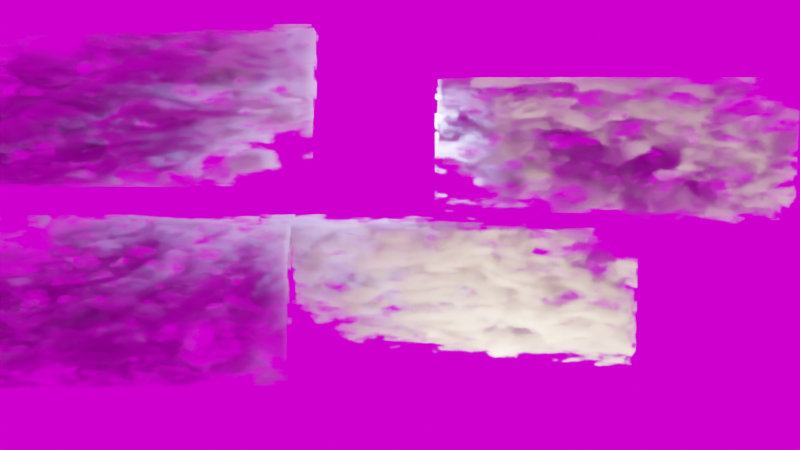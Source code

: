 # Source: Clouds.blend  (saved by Blender 2.83.19; exported with 4.5.12 LTS)
import bpy
from mathutils import Matrix  # noqa: F401  (used for matrix-valued properties, if any)

bpy.ops.wm.read_factory_settings(use_empty=True)
scene = bpy.context.scene
scene.name = 'Scene'

# ---- collections
col_collection = bpy.data.collections.new('Collection'); scene.collection.children.link(col_collection)

# ---- images (referenced by path relative to the original .blend; pixels are not part of the script)
import os
ASSET_DIR = os.environ.get("B2B_ASSET_DIR", "")  # directory of the original .blend (textures are referenced by path, not embedded)
HERE = os.path.dirname(os.path.abspath(__file__))  # packed textures are extracted next to this script under _unpacked/

def load_image(name, relpath, width, height, colorspace="sRGB"):
    """Load a texture the original file referenced (path relative to the .blend, or extracted next to this script)."""
    p = next((c for c in (os.path.join(HERE, relpath), os.path.join(ASSET_DIR, relpath)) if relpath and os.path.exists(c)), "")
    if p:
        img = bpy.data.images.load(p, check_existing=True)
        img.name = name
    else:  # same state as the original file: an image datablock whose file is absent (Cycles renders it pink)
        img = bpy.data.images.new(name, width, height)
        img.source = "FILE"
        img.filepath = "//" + (relpath or name)
    img.colorspace_settings.name = colorspace
    return img
img_table_mountain_1_2k_hdr = load_image('table_mountain_1_2k.hdr', 'table_mountain_1_2k.hdr', 1024, 1024, 'Linear Rec.709')

# ---- materials (node trees are filled in below, after node groups)
mat_material = bpy.data.materials.new('Material')
mat_material.alpha_threshold = 0.0
mat_material.use_transparent_shadow = False
mat_material.line_color = (0.0, 0.0, 0.0, 1.0)

# ---- material node trees
mat_material.use_nodes = True; mat_material.node_tree.nodes.clear()
_N = mat_material.node_tree.nodes; _L = mat_material.node_tree.links
n0 = _N.new('ShaderNodeOutputMaterial'); n0.name = 'Material Output'; n0.location = (1154, 300)
n1 = _N.new('ShaderNodeTexGradient'); n1.name = 'Gradient Texture'; n1.location = (74, 297)
n1.gradient_type = 'QUADRATIC_SPHERE'
n2 = _N.new('ShaderNodeVolumePrincipled'); n2.name = 'Principled Volume'; n2.location = (834, 362)
n2.inputs[0].default_value = (1.0, 1.0, 1.0, 1.0)
n3 = _N.new('ShaderNodeMath'); n3.name = 'Math'; n3.location = (614, 299)
n3.operation = 'MULTIPLY'
n3.inputs[1].default_value = 200.0
n3.inputs[2].default_value = 0.0
n4 = _N.new('ShaderNodeTexCoord'); n4.name = 'Texture Coordinate'; n4.location = (-684, 345)
n5 = _N.new('ShaderNodeTexNoise'); n5.name = 'Noise Texture'; n5.location = (-689, 77)
n5.noise_dimensions = '4D'
n5.inputs[2].default_value = 6.1
n5.inputs[3].default_value = 5.8
n6 = _N.new('ShaderNodeMath'); n6.name = 'Math.001'; n6.location = (-440, 263)
n6.inputs[2].default_value = 0.0
n7 = _N.new('ShaderNodeObjectInfo'); n7.name = 'Object Info'; n7.location = (-933, 90)
n8 = _N.new('ShaderNodeMapping'); n8.name = 'Mapping'; n8.location = (-217, 304)
n8.width = 240
n8.inputs[1].default_value = (-4.4, -5.5, -5.2)
n8.inputs[3].default_value = (5.0, 5.0, 5.0)
n9 = _N.new('ShaderNodeValToRGB'); n9.name = 'ColorRamp'; n9.location = (248, 323)
while len(n9.color_ramp.elements) > 1: n9.color_ramp.elements.remove(n9.color_ramp.elements[-1])
n9.color_ramp.elements[0].position = 0.0; n9.color_ramp.elements[0].color = (0.0, 0.0, 0.0, 1.0)
_e = n9.color_ramp.elements.new(1.0); _e.color = (1.0, 1.0, 1.0, 1.0)
_L.new(n8.outputs[0], n1.inputs[0])
_L.new(n4.outputs[0], n6.inputs[0])
_L.new(n2.outputs[0], n0.inputs[1])
_L.new(n1.outputs[0], n9.inputs[0])
_L.new(n3.outputs[0], n2.inputs[2])
_L.new(n6.outputs[0], n8.inputs[0])
_L.new(n5.outputs[0], n6.inputs[1])
_L.new(n9.outputs[0], n3.inputs[0])
_L.new(n7.outputs[5], n5.inputs[1])
n0.is_active_output = True

# ---- world
world_world = bpy.data.worlds.new('World'); scene.world = world_world
world_world.use_nodes = True; world_world.node_tree.nodes.clear()
_N = world_world.node_tree.nodes; _L = world_world.node_tree.links
n0 = _N.new('ShaderNodeOutputWorld'); n0.name = 'World Output'; n0.location = (300, 300)
n1 = _N.new('ShaderNodeBackground'); n1.name = 'Background'; n1.location = (10, 300)
n2 = _N.new('ShaderNodeTexEnvironment'); n2.name = 'Environment Texture'; n2.location = (-280, 275)
n2.image = img_table_mountain_1_2k_hdr
_L.new(n2.outputs[0], n1.inputs[0])
_L.new(n1.outputs[0], n0.inputs[0])
n0.is_active_output = True
world_world.color = (0.05088, 0.05088, 0.05088)
world_world.use_sun_shadow = False
world_world.sun_shadow_jitter_overblur = 0.0

# ---- cameras
cam_camera = bpy.data.cameras.new('Camera')
cam_camera.clip_end = 100.0
cam_camera.ortho_scale = 7.314

# ---- lights
light_light = bpy.data.lights.new('Light', 'AREA')
light_light.color = (0.3663, 0.3247, 1.0)
light_light.transmission_factor = 0.0
light_light.energy = 1963.0
light_light.shadow_soft_size = 0.1
light_light.shadow_maximum_resolution = 0.006
light_light.use_absolute_resolution = True
light_light.shape = 'RECTANGLE'
light_light.size = 0.1
light_light.size_y = 0.1
light_light_001 = bpy.data.lights.new('Light.001', 'AREA')
light_light_001.color = (1.0, 0.7269, 0.4173)
light_light_001.transmission_factor = 0.0
light_light_001.energy = 2356.0
light_light_001.shadow_soft_size = 0.1
light_light_001.shadow_maximum_resolution = 0.006
light_light_001.use_absolute_resolution = True
light_light_001.shape = 'RECTANGLE'
light_light_001.size = 0.1
light_light_001.size_y = 0.1

# ---- meshes
me_cube = bpy.data.meshes.new('Cube')
me_cube.from_pydata([(1.0, 1.0, 1.0), (1.0, 1.0, -1.0), (1.0, -1.0, 1.0), (1.0, -1.0, -1.0), (-1.0, 1.0, 1.0), (-1.0, 1.0, -1.0), (-1.0, -1.0, 1.0), (-1.0, -1.0, -1.0)], [], [(0, 4, 6, 2), (3, 2, 6, 7), (7, 6, 4, 5), (5, 1, 3, 7), (1, 0, 2, 3), (5, 4, 0, 1)])
_uv = me_cube.uv_layers.new(name='UVMap')
_uv.uv.foreach_set('vector', [0.625, 0.5, 0.875, 0.5, 0.875, 0.75, 0.625, 0.75, 0.375, 0.75, 0.625, 0.75, 0.625, 1.0, 0.375, 1.0, 0.375, 0.0, 0.625, 0.0, 0.625, 0.25, 0.375, 0.25, 0.125, 0.5, 0.375, 0.5, 0.375, 0.75, 0.125, 0.75, 0.375, 0.5, 0.625, 0.5, 0.625, 0.75, 0.375, 0.75, 0.375, 0.25, 0.625, 0.25, 0.625, 0.5, 0.375, 0.5])
me_cube.materials.append(mat_material)
me_cube.use_remesh_preserve_volume = False
me_cube.use_remesh_preserve_attributes = False
me_cube.use_mirror_vertex_groups = False
me_cube.update()
me_cube_001 = bpy.data.meshes.new('Cube.001')
me_cube_001.from_pydata([(1.0, 1.0, 1.0), (1.0, 1.0, -1.0), (1.0, -1.0, 1.0), (1.0, -1.0, -1.0), (-1.0, 1.0, 1.0), (-1.0, 1.0, -1.0), (-1.0, -1.0, 1.0), (-1.0, -1.0, -1.0)], [], [(0, 4, 6, 2), (3, 2, 6, 7), (7, 6, 4, 5), (5, 1, 3, 7), (1, 0, 2, 3), (5, 4, 0, 1)])
_uv = me_cube_001.uv_layers.new(name='UVMap')
_uv.uv.foreach_set('vector', [0.625, 0.5, 0.875, 0.5, 0.875, 0.75, 0.625, 0.75, 0.375, 0.75, 0.625, 0.75, 0.625, 1.0, 0.375, 1.0, 0.375, 0.0, 0.625, 0.0, 0.625, 0.25, 0.375, 0.25, 0.125, 0.5, 0.375, 0.5, 0.375, 0.75, 0.125, 0.75, 0.375, 0.5, 0.625, 0.5, 0.625, 0.75, 0.375, 0.75, 0.375, 0.25, 0.625, 0.25, 0.625, 0.5, 0.375, 0.5])
me_cube_001.materials.append(mat_material)
me_cube_001.use_remesh_preserve_volume = False
me_cube_001.use_remesh_preserve_attributes = False
me_cube_001.use_mirror_vertex_groups = False
me_cube_001.update()
me_cube_002 = bpy.data.meshes.new('Cube.002')
me_cube_002.from_pydata([(1.0, 1.0, 1.0), (1.0, 1.0, -1.0), (1.0, -1.0, 1.0), (1.0, -1.0, -1.0), (-1.0, 1.0, 1.0), (-1.0, 1.0, -1.0), (-1.0, -1.0, 1.0), (-1.0, -1.0, -1.0)], [], [(0, 4, 6, 2), (3, 2, 6, 7), (7, 6, 4, 5), (5, 1, 3, 7), (1, 0, 2, 3), (5, 4, 0, 1)])
_uv = me_cube_002.uv_layers.new(name='UVMap')
_uv.uv.foreach_set('vector', [0.625, 0.5, 0.875, 0.5, 0.875, 0.75, 0.625, 0.75, 0.375, 0.75, 0.625, 0.75, 0.625, 1.0, 0.375, 1.0, 0.375, 0.0, 0.625, 0.0, 0.625, 0.25, 0.375, 0.25, 0.125, 0.5, 0.375, 0.5, 0.375, 0.75, 0.125, 0.75, 0.375, 0.5, 0.625, 0.5, 0.625, 0.75, 0.375, 0.75, 0.375, 0.25, 0.625, 0.25, 0.625, 0.5, 0.375, 0.5])
me_cube_002.materials.append(mat_material)
me_cube_002.use_remesh_preserve_volume = False
me_cube_002.use_remesh_preserve_attributes = False
me_cube_002.use_mirror_vertex_groups = False
me_cube_002.update()
me_cube_003 = bpy.data.meshes.new('Cube.003')
me_cube_003.from_pydata([(1.0, 1.0, 1.0), (1.0, 1.0, -1.0), (1.0, -1.0, 1.0), (1.0, -1.0, -1.0), (-1.0, 1.0, 1.0), (-1.0, 1.0, -1.0), (-1.0, -1.0, 1.0), (-1.0, -1.0, -1.0)], [], [(0, 4, 6, 2), (3, 2, 6, 7), (7, 6, 4, 5), (5, 1, 3, 7), (1, 0, 2, 3), (5, 4, 0, 1)])
_uv = me_cube_003.uv_layers.new(name='UVMap')
_uv.uv.foreach_set('vector', [0.625, 0.5, 0.875, 0.5, 0.875, 0.75, 0.625, 0.75, 0.375, 0.75, 0.625, 0.75, 0.625, 1.0, 0.375, 1.0, 0.375, 0.0, 0.625, 0.0, 0.625, 0.25, 0.375, 0.25, 0.125, 0.5, 0.375, 0.5, 0.375, 0.75, 0.125, 0.75, 0.375, 0.5, 0.625, 0.5, 0.625, 0.75, 0.375, 0.75, 0.375, 0.25, 0.625, 0.25, 0.625, 0.5, 0.375, 0.5])
me_cube_003.materials.append(mat_material)
me_cube_003.use_remesh_preserve_volume = False
me_cube_003.use_remesh_preserve_attributes = False
me_cube_003.use_mirror_vertex_groups = False
me_cube_003.update()

# ---- objects
ob_cube = bpy.data.objects.new('Cube', me_cube)
ob_light = bpy.data.objects.new('Light', light_light)
ob_camera = bpy.data.objects.new('Camera', cam_camera)
ob_light_001 = bpy.data.objects.new('Light.001', light_light_001)
ob_cube_001 = bpy.data.objects.new('Cube.001', me_cube_001)
ob_cube_002 = bpy.data.objects.new('Cube.002', me_cube_002)
ob_cube_003 = bpy.data.objects.new('Cube.003', me_cube_003)

# ---- transforms, parenting, visibility, modifiers, constraints
ob_cube.location = (0.0, 0.0, 0.0)
ob_cube.scale = (3.575, 2.0, 1.5)
ob_cube.lock_rotations_4d = False
ob_cube.empty_display_type = 'ARROWS'
ob_cube.lineart.crease_threshold = 0.0
ob_light.location = (-4.326e-16, 2.579, 3.955)
ob_light.rotation_euler = (0.7488, 0.3616, 1.887)
ob_light.lock_rotations_4d = False
ob_light.empty_display_type = 'ARROWS'
ob_light.color = (0.0, 0.0, 0.0, 0.0)
ob_light.lineart.crease_threshold = 0.0
ob_camera.location = (-2.153, -24.15, 4.187)
ob_camera.rotation_euler = (1.456, -2.14e-06, -0.03974)
ob_camera.lock_rotations_4d = False
ob_camera.empty_display_type = 'ARROWS'
ob_camera.color = (0.0, 0.0, 0.0, 0.0)
ob_camera.display_type = 'WIRE'
ob_camera.lineart.crease_threshold = 0.0
ob_light_001.location = (2.29e-16, -2.779, -3.361)
ob_light_001.rotation_euler = (0.6995, 3.791, -0.3555)
ob_light_001.lock_rotations_4d = False
ob_light_001.empty_display_type = 'ARROWS'
ob_light_001.color = (0.0, 0.0, 0.0, 0.0)
ob_light_001.lineart.crease_threshold = 0.0
ob_cube_001.location = (-6.841, 0.2273, 4.006)
ob_cube_001.rotation_euler = (0.0, -0.0, 3.142)
ob_cube_001.scale = (3.826, 2.14, 1.605)
ob_cube_001.lock_rotations_4d = False
ob_cube_001.empty_display_type = 'ARROWS'
ob_cube_001.lineart.crease_threshold = 0.0
ob_cube_002.location = (3.305, 0.2344, 3.08)
ob_cube_002.scale = (3.575, 2.0, 1.5)
ob_cube_002.lock_rotations_4d = False
ob_cube_002.empty_display_type = 'ARROWS'
ob_cube_002.lineart.crease_threshold = 0.0
ob_cube_003.location = (-7.119, -0.6828, 0.01621)
ob_cube_003.rotation_euler = (0.0, -0.0, 3.142)
ob_cube_003.scale = (3.575, 2.0, 1.5)
ob_cube_003.lock_rotations_4d = False
ob_cube_003.empty_display_type = 'ARROWS'
ob_cube_003.lineart.crease_threshold = 0.0

# ---- collection membership
col_collection.objects.link(ob_cube)
col_collection.objects.link(ob_light)
col_collection.objects.link(ob_camera)
col_collection.objects.link(ob_light_001)
col_collection.objects.link(ob_cube_001)
col_collection.objects.link(ob_cube_002)
col_collection.objects.link(ob_cube_003)

# ---- scene / render settings (as saved in the file)
scene.camera = ob_camera
scene.frame_start = 1; scene.frame_end = 250; scene.frame_set(0)
scene.render.engine = 'BLENDER_EEVEE_NEXT'
scene.render.fps = 30
scene.render.film_transparent = True
scene.render.use_motion_blur = True
scene.cycles.feature_set = 'EXPERIMENTAL'
scene.cycles.samples = 32
scene.cycles.sampling_pattern = 'TABULATED_SOBOL'
scene.cycles.use_light_tree = False
scene.eevee.taa_samples = 32
scene.eevee.taa_render_samples = 128
scene.eevee.volumetric_tile_size = '2'
scene.eevee.volumetric_samples = 128
scene.eevee.use_volumetric_shadows = True
scene.eevee.volumetric_shadow_samples = 32
scene.eevee.use_gtao = True
scene.eevee.use_raytracing = True
scene.view_settings.view_transform = 'Filmic'
bpy.context.view_layer.update()
